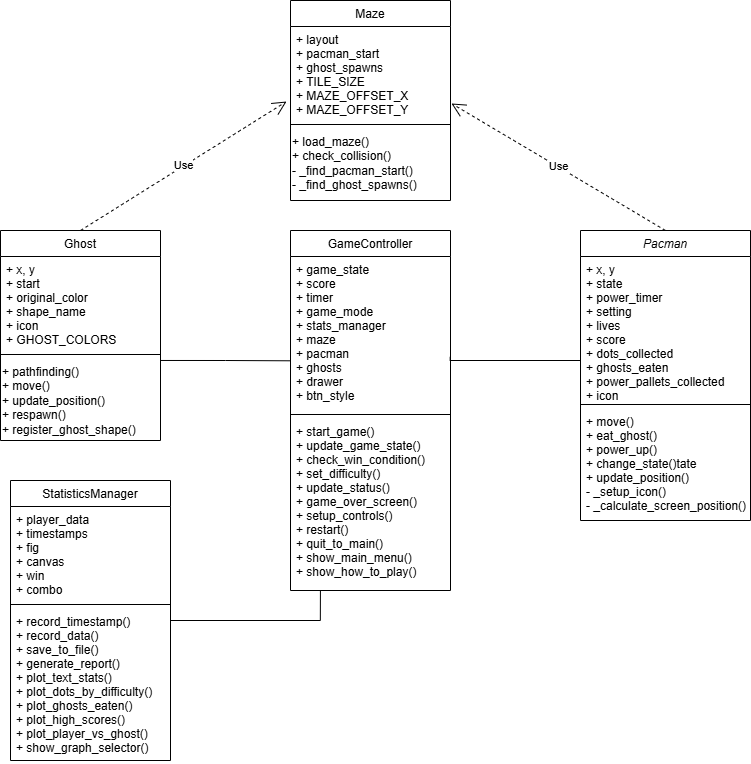

The diagram above was exported from draw.io. Its source (the exported page's mxGraphModel, read from the mxfile embedded in the PNG):
<mxGraphModel dx="2065" dy="638" grid="1" gridSize="10" guides="1" tooltips="1" connect="1" arrows="1" fold="1" page="1" pageScale="1" pageWidth="827" pageHeight="1169" math="0" shadow="0">
  <root>
    <mxCell id="WIyWlLk6GJQsqaUBKTNV-0" />
    <mxCell id="WIyWlLk6GJQsqaUBKTNV-1" parent="WIyWlLk6GJQsqaUBKTNV-0" />
    <mxCell id="zkfFHV4jXpPFQw0GAbJ--0" value="Pacman" style="swimlane;fontStyle=2;align=center;verticalAlign=top;childLayout=stackLayout;horizontal=1;startSize=26;horizontalStack=0;resizeParent=1;resizeLast=0;collapsible=1;marginBottom=0;rounded=0;shadow=0;strokeWidth=1;" parent="WIyWlLk6GJQsqaUBKTNV-1" vertex="1">
      <mxGeometry x="480" y="510" width="170" height="290" as="geometry">
        <mxRectangle x="230" y="140" width="160" height="26" as="alternateBounds" />
      </mxGeometry>
    </mxCell>
    <mxCell id="zkfFHV4jXpPFQw0GAbJ--1" value="+ x, y&#10;+ state&#10;+ power_timer&#10;+ setting&#10;+ lives&#10;+ score&#10;+ dots_collected&#10;+ ghosts_eaten&#10;+ power_pallets_collected&#10;+ icon&#10;" style="text;align=left;verticalAlign=top;spacingLeft=4;spacingRight=4;overflow=hidden;rotatable=0;points=[[0,0.5],[1,0.5]];portConstraint=eastwest;" parent="zkfFHV4jXpPFQw0GAbJ--0" vertex="1">
      <mxGeometry y="26" width="170" height="144" as="geometry" />
    </mxCell>
    <mxCell id="zkfFHV4jXpPFQw0GAbJ--4" value="" style="line;html=1;strokeWidth=1;align=left;verticalAlign=middle;spacingTop=-1;spacingLeft=3;spacingRight=3;rotatable=0;labelPosition=right;points=[];portConstraint=eastwest;" parent="zkfFHV4jXpPFQw0GAbJ--0" vertex="1">
      <mxGeometry y="170" width="170" height="8" as="geometry" />
    </mxCell>
    <mxCell id="zkfFHV4jXpPFQw0GAbJ--5" value="+ move()&#10;+ eat_ghost()&#10;+ power_up()&#10;+ change_state()tate&#10;+ update_position()&#10;- _setup_icon()&#10;- _calculate_screen_position()&#10;" style="text;align=left;verticalAlign=top;spacingLeft=4;spacingRight=4;overflow=hidden;rotatable=0;points=[[0,0.5],[1,0.5]];portConstraint=eastwest;" parent="zkfFHV4jXpPFQw0GAbJ--0" vertex="1">
      <mxGeometry y="178" width="170" height="112" as="geometry" />
    </mxCell>
    <mxCell id="zkfFHV4jXpPFQw0GAbJ--6" value="Ghost" style="swimlane;fontStyle=0;align=center;verticalAlign=top;childLayout=stackLayout;horizontal=1;startSize=26;horizontalStack=0;resizeParent=1;resizeLast=0;collapsible=1;marginBottom=0;rounded=0;shadow=0;strokeWidth=1;" parent="WIyWlLk6GJQsqaUBKTNV-1" vertex="1">
      <mxGeometry x="-100" y="510" width="160" height="210" as="geometry">
        <mxRectangle x="130" y="380" width="160" height="26" as="alternateBounds" />
      </mxGeometry>
    </mxCell>
    <mxCell id="zkfFHV4jXpPFQw0GAbJ--7" value="+ x, y&#10;+ start&#10;+ original_color&#10;+ shape_name&#10;+ icon&#10;+ GHOST_COLORS&#10;" style="text;align=left;verticalAlign=top;spacingLeft=4;spacingRight=4;overflow=hidden;rotatable=0;points=[[0,0.5],[1,0.5]];portConstraint=eastwest;" parent="zkfFHV4jXpPFQw0GAbJ--6" vertex="1">
      <mxGeometry y="26" width="160" height="94" as="geometry" />
    </mxCell>
    <mxCell id="zkfFHV4jXpPFQw0GAbJ--9" value="" style="line;html=1;strokeWidth=1;align=left;verticalAlign=middle;spacingTop=-1;spacingLeft=3;spacingRight=3;rotatable=0;labelPosition=right;points=[];portConstraint=eastwest;" parent="zkfFHV4jXpPFQw0GAbJ--6" vertex="1">
      <mxGeometry y="120" width="160" height="8" as="geometry" />
    </mxCell>
    <mxCell id="hiZMiDbNB4AjLIjJ73v6-0" value="+ pathfinding()&#10;+ move()&#10;+ update_position()&#10;+ respawn()&#10;+ register_ghost_shape()" style="text;whiteSpace=wrap;" vertex="1" parent="zkfFHV4jXpPFQw0GAbJ--6">
      <mxGeometry y="128" width="160" height="82" as="geometry" />
    </mxCell>
    <mxCell id="zkfFHV4jXpPFQw0GAbJ--13" value="Maze" style="swimlane;fontStyle=0;align=center;verticalAlign=top;childLayout=stackLayout;horizontal=1;startSize=26;horizontalStack=0;resizeParent=1;resizeLast=0;collapsible=1;marginBottom=0;rounded=0;shadow=0;strokeWidth=1;" parent="WIyWlLk6GJQsqaUBKTNV-1" vertex="1">
      <mxGeometry x="190" y="280" width="160" height="200" as="geometry">
        <mxRectangle x="340" y="380" width="170" height="26" as="alternateBounds" />
      </mxGeometry>
    </mxCell>
    <mxCell id="zkfFHV4jXpPFQw0GAbJ--14" value="+ layout&#10;+ pacman_start&#10;+ ghost_spawns&#10;+ TILE_SIZE&#10;+ MAZE_OFFSET_X&#10;+ MAZE_OFFSET_Y&#10;" style="text;align=left;verticalAlign=top;spacingLeft=4;spacingRight=4;overflow=hidden;rotatable=0;points=[[0,0.5],[1,0.5]];portConstraint=eastwest;" parent="zkfFHV4jXpPFQw0GAbJ--13" vertex="1">
      <mxGeometry y="26" width="160" height="94" as="geometry" />
    </mxCell>
    <mxCell id="zkfFHV4jXpPFQw0GAbJ--15" value="" style="line;html=1;strokeWidth=1;align=left;verticalAlign=middle;spacingTop=-1;spacingLeft=3;spacingRight=3;rotatable=0;labelPosition=right;points=[];portConstraint=eastwest;" parent="zkfFHV4jXpPFQw0GAbJ--13" vertex="1">
      <mxGeometry y="120" width="160" height="8" as="geometry" />
    </mxCell>
    <mxCell id="hiZMiDbNB4AjLIjJ73v6-1" value="+ load_maze()&#10;+ check_collision()&#10;- _find_pacman_start()&#10;- _find_ghost_spawns()" style="text;whiteSpace=wrap;" vertex="1" parent="zkfFHV4jXpPFQw0GAbJ--13">
      <mxGeometry y="128" width="160" height="72" as="geometry" />
    </mxCell>
    <mxCell id="zkfFHV4jXpPFQw0GAbJ--17" value="GameController" style="swimlane;fontStyle=0;align=center;verticalAlign=top;childLayout=stackLayout;horizontal=1;startSize=26;horizontalStack=0;resizeParent=1;resizeLast=0;collapsible=1;marginBottom=0;rounded=0;shadow=0;strokeWidth=1;" parent="WIyWlLk6GJQsqaUBKTNV-1" vertex="1">
      <mxGeometry x="190" y="510" width="160" height="360" as="geometry">
        <mxRectangle x="550" y="140" width="160" height="26" as="alternateBounds" />
      </mxGeometry>
    </mxCell>
    <mxCell id="zkfFHV4jXpPFQw0GAbJ--18" value="+ game_state&#10;+ score&#10;+ timer&#10;+ game_mode&#10;+ stats_manager&#10;+ maze&#10;+ pacman&#10;+ ghosts&#10;+ drawer&#10;+ btn_style&#10;" style="text;align=left;verticalAlign=top;spacingLeft=4;spacingRight=4;overflow=hidden;rotatable=0;points=[[0,0.5],[1,0.5]];portConstraint=eastwest;" parent="zkfFHV4jXpPFQw0GAbJ--17" vertex="1">
      <mxGeometry y="26" width="160" height="154" as="geometry" />
    </mxCell>
    <mxCell id="zkfFHV4jXpPFQw0GAbJ--23" value="" style="line;html=1;strokeWidth=1;align=left;verticalAlign=middle;spacingTop=-1;spacingLeft=3;spacingRight=3;rotatable=0;labelPosition=right;points=[];portConstraint=eastwest;" parent="zkfFHV4jXpPFQw0GAbJ--17" vertex="1">
      <mxGeometry y="180" width="160" height="8" as="geometry" />
    </mxCell>
    <mxCell id="zkfFHV4jXpPFQw0GAbJ--24" value="+ start_game()&#10;+ update_game_state()&#10;+ check_win_condition()&#10;+ set_difficulty()&#10;+ update_status()&#10;+ game_over_screen()&#10;+ setup_controls()&#10;+ restart()&#10;+ quit_to_main()&#10;+ show_main_menu()&#10;+ show_how_to_play()&#10;" style="text;align=left;verticalAlign=top;spacingLeft=4;spacingRight=4;overflow=hidden;rotatable=0;points=[[0,0.5],[1,0.5]];portConstraint=eastwest;" parent="zkfFHV4jXpPFQw0GAbJ--17" vertex="1">
      <mxGeometry y="188" width="160" height="172" as="geometry" />
    </mxCell>
    <mxCell id="hiZMiDbNB4AjLIjJ73v6-2" value="StatisticsManager" style="swimlane;fontStyle=0;align=center;verticalAlign=top;childLayout=stackLayout;horizontal=1;startSize=26;horizontalStack=0;resizeParent=1;resizeLast=0;collapsible=1;marginBottom=0;rounded=0;shadow=0;strokeWidth=1;" vertex="1" parent="WIyWlLk6GJQsqaUBKTNV-1">
      <mxGeometry x="-90" y="760" width="160" height="280" as="geometry">
        <mxRectangle x="550" y="140" width="160" height="26" as="alternateBounds" />
      </mxGeometry>
    </mxCell>
    <mxCell id="hiZMiDbNB4AjLIjJ73v6-3" value="+ player_data&#10;+ timestamps&#10;+ fig&#10;+ canvas&#10;+ win&#10;+ combo&#10;" style="text;align=left;verticalAlign=top;spacingLeft=4;spacingRight=4;overflow=hidden;rotatable=0;points=[[0,0.5],[1,0.5]];portConstraint=eastwest;" vertex="1" parent="hiZMiDbNB4AjLIjJ73v6-2">
      <mxGeometry y="26" width="160" height="94" as="geometry" />
    </mxCell>
    <mxCell id="hiZMiDbNB4AjLIjJ73v6-4" value="" style="line;html=1;strokeWidth=1;align=left;verticalAlign=middle;spacingTop=-1;spacingLeft=3;spacingRight=3;rotatable=0;labelPosition=right;points=[];portConstraint=eastwest;" vertex="1" parent="hiZMiDbNB4AjLIjJ73v6-2">
      <mxGeometry y="120" width="160" height="8" as="geometry" />
    </mxCell>
    <mxCell id="hiZMiDbNB4AjLIjJ73v6-5" value="+ record_timestamp()&#10;+ record_data()&#10;+ save_to_file()&#10;+ generate_report()&#10;+ plot_text_stats()&#10;+ plot_dots_by_difficulty()&#10;+ plot_ghosts_eaten()&#10;+ plot_high_scores()&#10;+ plot_player_vs_ghost()&#10;+ show_graph_selector()&#10;" style="text;align=left;verticalAlign=top;spacingLeft=4;spacingRight=4;overflow=hidden;rotatable=0;points=[[0,0.5],[1,0.5]];portConstraint=eastwest;" vertex="1" parent="hiZMiDbNB4AjLIjJ73v6-2">
      <mxGeometry y="128" width="160" height="152" as="geometry" />
    </mxCell>
    <mxCell id="hiZMiDbNB4AjLIjJ73v6-10" value="Use" style="endArrow=open;endSize=12;dashed=1;html=1;rounded=0;exitX=0.5;exitY=0;exitDx=0;exitDy=0;entryX=1.006;entryY=0.819;entryDx=0;entryDy=0;entryPerimeter=0;" edge="1" parent="WIyWlLk6GJQsqaUBKTNV-1" source="zkfFHV4jXpPFQw0GAbJ--0" target="zkfFHV4jXpPFQw0GAbJ--14">
      <mxGeometry width="160" relative="1" as="geometry">
        <mxPoint x="400" y="350" as="sourcePoint" />
        <mxPoint x="560" y="350" as="targetPoint" />
      </mxGeometry>
    </mxCell>
    <mxCell id="hiZMiDbNB4AjLIjJ73v6-13" value="Use" style="endArrow=open;endSize=12;dashed=1;html=1;rounded=0;entryX=-0.025;entryY=0.798;entryDx=0;entryDy=0;entryPerimeter=0;exitX=0.5;exitY=0;exitDx=0;exitDy=0;" edge="1" parent="WIyWlLk6GJQsqaUBKTNV-1" source="zkfFHV4jXpPFQw0GAbJ--6" target="zkfFHV4jXpPFQw0GAbJ--14">
      <mxGeometry width="160" relative="1" as="geometry">
        <mxPoint x="-20" y="470" as="sourcePoint" />
        <mxPoint x="140" y="470" as="targetPoint" />
      </mxGeometry>
    </mxCell>
    <mxCell id="hiZMiDbNB4AjLIjJ73v6-14" value="" style="endArrow=none;html=1;edgeStyle=orthogonalEdgeStyle;rounded=0;entryX=0;entryY=0.5;entryDx=0;entryDy=0;exitX=1;exitY=0.024;exitDx=0;exitDy=0;exitPerimeter=0;" edge="1" parent="WIyWlLk6GJQsqaUBKTNV-1" source="hiZMiDbNB4AjLIjJ73v6-0">
      <mxGeometry relative="1" as="geometry">
        <mxPoint x="66.48000000000002" y="640.0040000000001" as="sourcePoint" />
        <mxPoint x="190" y="640.3000000000001" as="targetPoint" />
        <Array as="points" />
      </mxGeometry>
    </mxCell>
    <mxCell id="hiZMiDbNB4AjLIjJ73v6-17" value="" style="endArrow=none;html=1;edgeStyle=orthogonalEdgeStyle;rounded=0;exitX=0.998;exitY=0.652;exitDx=0;exitDy=0;exitPerimeter=0;" edge="1" parent="WIyWlLk6GJQsqaUBKTNV-1" source="zkfFHV4jXpPFQw0GAbJ--18" target="zkfFHV4jXpPFQw0GAbJ--1">
      <mxGeometry relative="1" as="geometry">
        <mxPoint x="346" y="640" as="sourcePoint" />
        <mxPoint x="470" y="640" as="targetPoint" />
        <Array as="points">
          <mxPoint x="350" y="640" />
        </Array>
      </mxGeometry>
    </mxCell>
    <mxCell id="hiZMiDbNB4AjLIjJ73v6-19" value="" style="endArrow=none;html=1;edgeStyle=orthogonalEdgeStyle;rounded=0;entryX=0.187;entryY=0.999;entryDx=0;entryDy=0;exitX=0.978;exitY=0.816;exitDx=0;exitDy=0;exitPerimeter=0;entryPerimeter=0;" edge="1" parent="WIyWlLk6GJQsqaUBKTNV-1" target="zkfFHV4jXpPFQw0GAbJ--24">
      <mxGeometry relative="1" as="geometry">
        <mxPoint x="70" y="900" as="sourcePoint" />
        <mxPoint x="194" y="900" as="targetPoint" />
        <Array as="points">
          <mxPoint x="220" y="900" />
        </Array>
      </mxGeometry>
    </mxCell>
  </root>
</mxGraphModel>